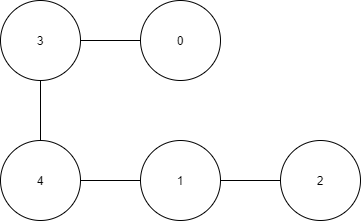

The diagram above was exported from draw.io. Its source (the exported page's mxGraphModel, read from the mxfile embedded in the PNG):
<mxGraphModel dx="1567" dy="459" grid="1" gridSize="10" guides="1" tooltips="1" connect="1" arrows="1" fold="1" page="1" pageScale="1" pageWidth="827" pageHeight="1169" math="0" shadow="0">
  <root>
    <mxCell id="0" />
    <mxCell id="1" parent="0" />
    <mxCell id="9" style="edgeStyle=orthogonalEdgeStyle;rounded=0;orthogonalLoop=1;jettySize=auto;html=1;endArrow=none;endFill=0;" edge="1" parent="1" source="2" target="5">
      <mxGeometry relative="1" as="geometry" />
    </mxCell>
    <mxCell id="2" value="0" style="ellipse;whiteSpace=wrap;html=1;aspect=fixed;" vertex="1" parent="1">
      <mxGeometry x="100" y="60" width="80" height="80" as="geometry" />
    </mxCell>
    <mxCell id="10" style="edgeStyle=orthogonalEdgeStyle;rounded=0;orthogonalLoop=1;jettySize=auto;html=1;exitX=1;exitY=0.5;exitDx=0;exitDy=0;endArrow=none;endFill=0;" edge="1" parent="1" source="3" target="4">
      <mxGeometry relative="1" as="geometry" />
    </mxCell>
    <mxCell id="12" style="edgeStyle=orthogonalEdgeStyle;rounded=0;orthogonalLoop=1;jettySize=auto;html=1;exitX=0;exitY=0.5;exitDx=0;exitDy=0;entryX=1;entryY=0.5;entryDx=0;entryDy=0;endArrow=none;endFill=0;" edge="1" parent="1" source="3" target="6">
      <mxGeometry relative="1" as="geometry" />
    </mxCell>
    <mxCell id="3" value="1" style="ellipse;whiteSpace=wrap;html=1;aspect=fixed;" vertex="1" parent="1">
      <mxGeometry x="100" y="200" width="80" height="80" as="geometry" />
    </mxCell>
    <mxCell id="4" value="2" style="ellipse;whiteSpace=wrap;html=1;aspect=fixed;" vertex="1" parent="1">
      <mxGeometry x="240" y="200" width="80" height="80" as="geometry" />
    </mxCell>
    <mxCell id="5" value="3" style="ellipse;whiteSpace=wrap;html=1;aspect=fixed;" vertex="1" parent="1">
      <mxGeometry x="-40" y="60" width="80" height="80" as="geometry" />
    </mxCell>
    <mxCell id="13" style="edgeStyle=orthogonalEdgeStyle;rounded=0;orthogonalLoop=1;jettySize=auto;html=1;entryX=0.5;entryY=1;entryDx=0;entryDy=0;endArrow=none;endFill=0;" edge="1" parent="1" source="6" target="5">
      <mxGeometry relative="1" as="geometry" />
    </mxCell>
    <mxCell id="6" value="4" style="ellipse;whiteSpace=wrap;html=1;aspect=fixed;" vertex="1" parent="1">
      <mxGeometry x="-40" y="200" width="80" height="80" as="geometry" />
    </mxCell>
  </root>
</mxGraphModel>